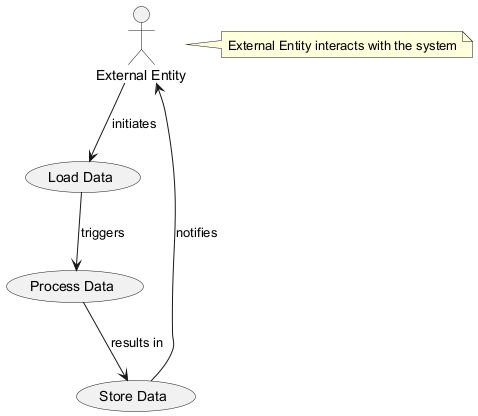

The diagram above was rendered by PlantUML. Its source (embedded in the PNG):
@startuml
actor "External Entity" as EE
usecase "Load Data" as LD
usecase "Process Data" as PD
usecase "Store Data" as SD
EE --> LD : initiates
LD --> PD : triggers
PD --> SD : results in
SD --> EE : notifies
note right of EE : External Entity interacts with the system
@enduml